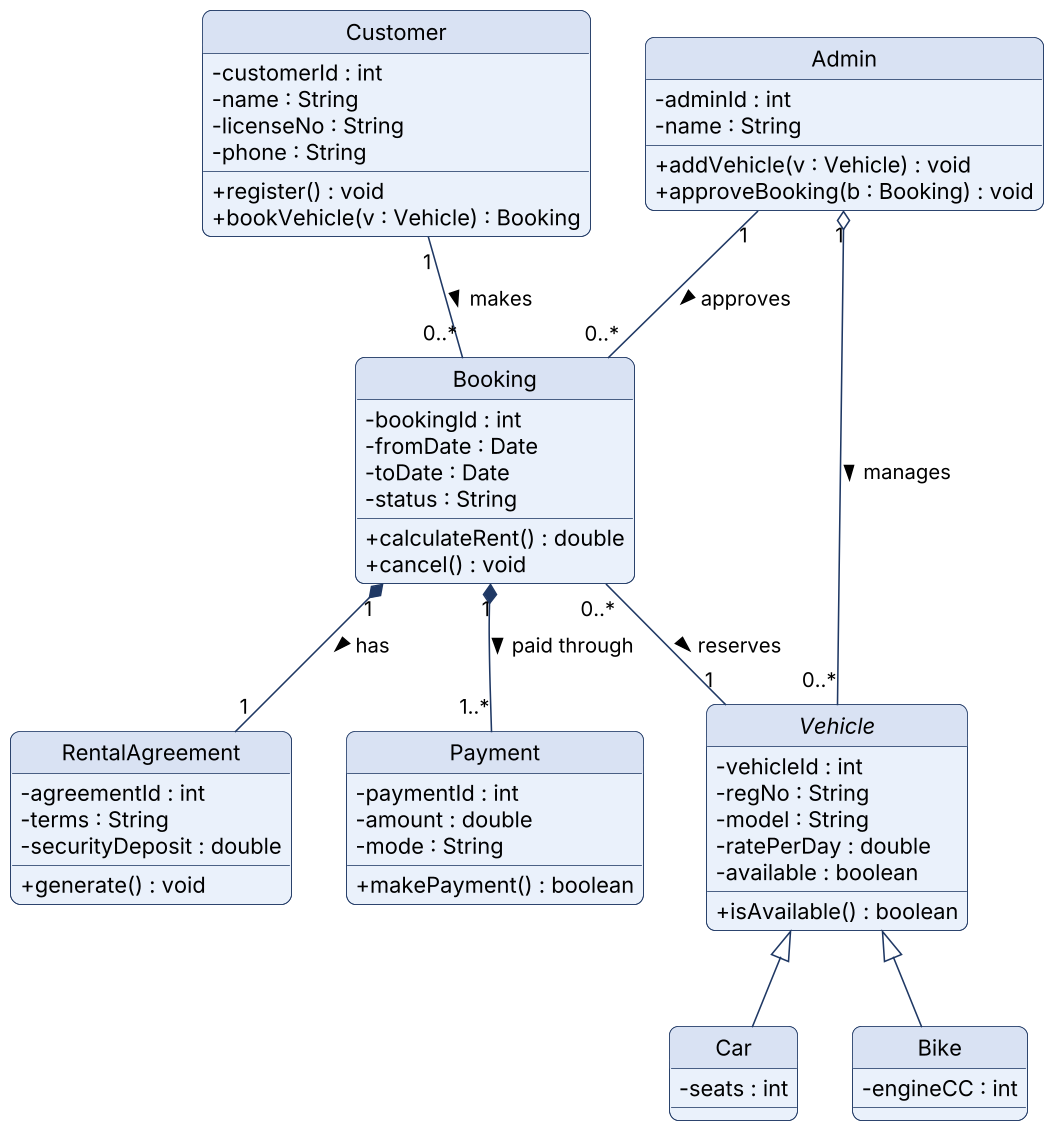

The diagram above was rendered by PlantUML. Its source (embedded in the PNG):
@startuml
skinparam dpi 150
skinparam shadowing false
skinparam defaultFontName Arial
skinparam ArrowColor #1F3864
skinparam roundCorner 12
skinparam classAttributeIconSize 0
skinparam classBackgroundColor #EAF1FB
skinparam classBorderColor #1F3864
skinparam classHeaderBackgroundColor #D9E2F3
hide circle

class Customer {
 - customerId : int
 - name : String
 - licenseNo : String
 - phone : String
 + register() : void
 + bookVehicle(v : Vehicle) : Booking
}
class Admin {
 - adminId : int
 - name : String
 + addVehicle(v : Vehicle) : void
 + approveBooking(b : Booking) : void
}
abstract class Vehicle {
 - vehicleId : int
 - regNo : String
 - model : String
 - ratePerDay : double
 - available : boolean
 + isAvailable() : boolean
}
class Car {
 - seats : int
}
class Bike {
 - engineCC : int
}
class Booking {
 - bookingId : int
 - fromDate : Date
 - toDate : Date
 - status : String
 + calculateRent() : double
 + cancel() : void
}
class RentalAgreement {
 - agreementId : int
 - terms : String
 - securityDeposit : double
 + generate() : void
}
class Payment {
 - paymentId : int
 - amount : double
 - mode : String
 + makePayment() : boolean
}
Vehicle <|-- Car
Vehicle <|-- Bike
Customer "1" -- "0..*" Booking : makes >
Booking "0..*" -- "1" Vehicle : reserves >
Booking "1" *-- "1" RentalAgreement : has >
Booking "1" *-- "1..*" Payment : paid through >
Admin "1" o-- "0..*" Vehicle : manages >
Admin "1" -- "0..*" Booking : approves >
@enduml